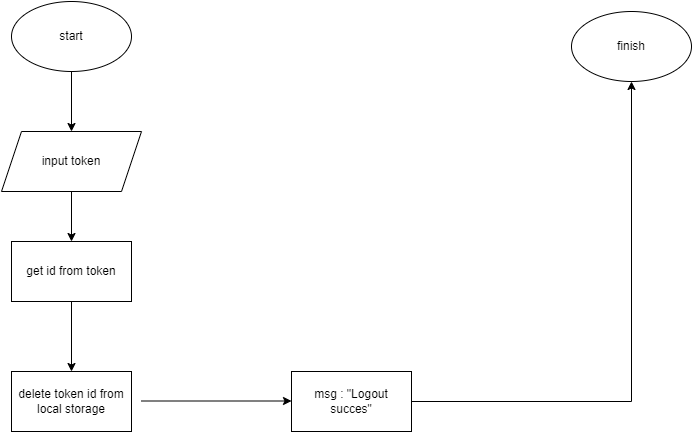

The diagram above was exported from draw.io. Its source (the exported page's mxGraphModel, read from the mxfile embedded in the PNG):
<mxGraphModel dx="1102" dy="567" grid="1" gridSize="10" guides="1" tooltips="1" connect="1" arrows="1" fold="1" page="1" pageScale="1" pageWidth="850" pageHeight="1100" math="0" shadow="0">
  <root>
    <mxCell id="0" />
    <mxCell id="1" parent="0" />
    <mxCell id="fgQYjY2eaWzXI5SELXkh-4" value="" style="edgeStyle=orthogonalEdgeStyle;rounded=0;orthogonalLoop=1;jettySize=auto;html=1;" edge="1" parent="1" source="fgQYjY2eaWzXI5SELXkh-1">
      <mxGeometry relative="1" as="geometry">
        <mxPoint x="160" y="180" as="targetPoint" />
      </mxGeometry>
    </mxCell>
    <mxCell id="fgQYjY2eaWzXI5SELXkh-1" value="start" style="ellipse;whiteSpace=wrap;html=1;" vertex="1" parent="1">
      <mxGeometry x="100" y="50" width="120" height="70" as="geometry" />
    </mxCell>
    <mxCell id="fgQYjY2eaWzXI5SELXkh-2" value="finish" style="ellipse;whiteSpace=wrap;html=1;" vertex="1" parent="1">
      <mxGeometry x="660" y="60" width="120" height="70" as="geometry" />
    </mxCell>
    <mxCell id="fgQYjY2eaWzXI5SELXkh-19" value="" style="edgeStyle=orthogonalEdgeStyle;rounded=0;orthogonalLoop=1;jettySize=auto;html=1;" edge="1" parent="1" source="fgQYjY2eaWzXI5SELXkh-6" target="fgQYjY2eaWzXI5SELXkh-18">
      <mxGeometry relative="1" as="geometry" />
    </mxCell>
    <mxCell id="fgQYjY2eaWzXI5SELXkh-6" value="input token" style="shape=parallelogram;perimeter=parallelogramPerimeter;whiteSpace=wrap;html=1;fixedSize=1;" vertex="1" parent="1">
      <mxGeometry x="90" y="180" width="140" height="60" as="geometry" />
    </mxCell>
    <mxCell id="fgQYjY2eaWzXI5SELXkh-13" value="" style="edgeStyle=orthogonalEdgeStyle;rounded=0;orthogonalLoop=1;jettySize=auto;html=1;" edge="1" parent="1">
      <mxGeometry relative="1" as="geometry">
        <mxPoint x="230" y="449.5" as="sourcePoint" />
        <mxPoint x="380" y="449.5" as="targetPoint" />
      </mxGeometry>
    </mxCell>
    <mxCell id="fgQYjY2eaWzXI5SELXkh-14" style="edgeStyle=orthogonalEdgeStyle;rounded=0;orthogonalLoop=1;jettySize=auto;html=1;" edge="1" parent="1">
      <mxGeometry relative="1" as="geometry">
        <mxPoint x="720" y="130" as="targetPoint" />
        <mxPoint x="500" y="450" as="sourcePoint" />
      </mxGeometry>
    </mxCell>
    <mxCell id="fgQYjY2eaWzXI5SELXkh-20" value="" style="edgeStyle=orthogonalEdgeStyle;rounded=0;orthogonalLoop=1;jettySize=auto;html=1;" edge="1" parent="1" source="fgQYjY2eaWzXI5SELXkh-18">
      <mxGeometry relative="1" as="geometry">
        <mxPoint x="160" y="420" as="targetPoint" />
      </mxGeometry>
    </mxCell>
    <mxCell id="fgQYjY2eaWzXI5SELXkh-18" value="get id from token" style="whiteSpace=wrap;html=1;" vertex="1" parent="1">
      <mxGeometry x="100" y="290" width="120" height="60" as="geometry" />
    </mxCell>
    <mxCell id="fgQYjY2eaWzXI5SELXkh-27" value="delete token id from local storage" style="rounded=0;whiteSpace=wrap;html=1;" vertex="1" parent="1">
      <mxGeometry x="100" y="420" width="120" height="60" as="geometry" />
    </mxCell>
    <mxCell id="fgQYjY2eaWzXI5SELXkh-28" value="msg : &quot;Logout succes&quot;" style="rounded=0;whiteSpace=wrap;html=1;" vertex="1" parent="1">
      <mxGeometry x="380" y="420" width="120" height="60" as="geometry" />
    </mxCell>
  </root>
</mxGraphModel>